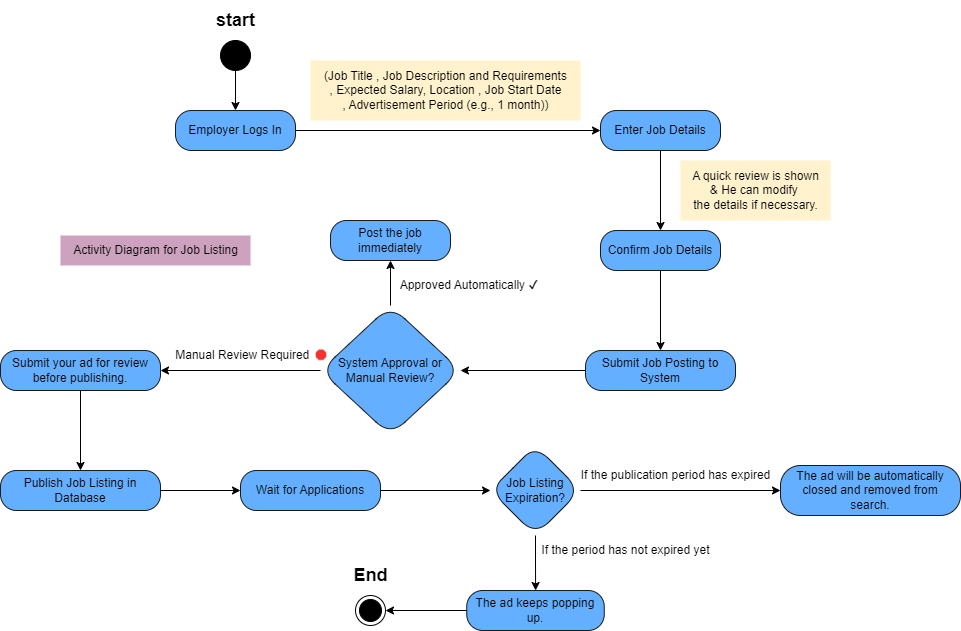

The diagram above was exported from draw.io. Its source (the exported page's mxGraphModel, read from the mxfile embedded in the PNG):
<mxGraphModel dx="1290" dy="522" grid="1" gridSize="10" guides="1" tooltips="1" connect="1" arrows="1" fold="1" page="1" pageScale="1" pageWidth="850" pageHeight="1100" math="0" shadow="0">
  <root>
    <mxCell id="0" />
    <mxCell id="1" parent="0" />
    <mxCell id="9FETw1WkowwIAPCad_1S-1" value="" style="ellipse;fillColor=strokeColor;html=1;" parent="1" vertex="1">
      <mxGeometry x="370" y="50" width="30" height="30" as="geometry" />
    </mxCell>
    <mxCell id="9FETw1WkowwIAPCad_1S-2" value="&lt;b&gt;&lt;font style=&quot;font-size: 18px;&quot;&gt;start&lt;/font&gt;&lt;/b&gt;" style="text;html=1;align=center;verticalAlign=middle;resizable=0;points=[];autosize=1;strokeColor=none;fillColor=none;" parent="1" vertex="1">
      <mxGeometry x="355" y="10" width="60" height="40" as="geometry" />
    </mxCell>
    <mxCell id="9FETw1WkowwIAPCad_1S-6" value="" style="edgeStyle=orthogonalEdgeStyle;rounded=0;orthogonalLoop=1;jettySize=auto;html=1;" parent="1" source="9FETw1WkowwIAPCad_1S-3" target="9FETw1WkowwIAPCad_1S-5" edge="1">
      <mxGeometry relative="1" as="geometry" />
    </mxCell>
    <mxCell id="9FETw1WkowwIAPCad_1S-3" value="Employer Logs In" style="rounded=1;whiteSpace=wrap;html=1;arcSize=40;fontColor=#000000;fillColor=#64AFFF;strokeColor=#1A1A1A;" parent="1" vertex="1">
      <mxGeometry x="325" y="120" width="120" height="40" as="geometry" />
    </mxCell>
    <mxCell id="9FETw1WkowwIAPCad_1S-9" value="" style="edgeStyle=orthogonalEdgeStyle;rounded=0;orthogonalLoop=1;jettySize=auto;html=1;" parent="1" source="9FETw1WkowwIAPCad_1S-5" target="9FETw1WkowwIAPCad_1S-8" edge="1">
      <mxGeometry relative="1" as="geometry" />
    </mxCell>
    <mxCell id="9FETw1WkowwIAPCad_1S-5" value="Enter Job Details" style="rounded=1;whiteSpace=wrap;html=1;arcSize=40;fontColor=#000000;fillColor=#64AFFF;strokeColor=#1A1A1A;" parent="1" vertex="1">
      <mxGeometry x="750" y="120" width="120" height="40" as="geometry" />
    </mxCell>
    <mxCell id="9FETw1WkowwIAPCad_1S-7" value="(&lt;span style=&quot;background-color: transparent;&quot;&gt;Job Title ,&amp;nbsp;&lt;/span&gt;&lt;span style=&quot;background-color: transparent; color: light-dark(rgb(0, 0, 0), rgb(255, 255, 255));&quot;&gt;Job Description and Requirements&lt;/span&gt;&lt;div&gt;, Expected Salary,&amp;nbsp;&lt;span style=&quot;background-color: transparent; color: light-dark(rgb(0, 0, 0), rgb(255, 255, 255));&quot;&gt;Location ,&amp;nbsp;&lt;/span&gt;&lt;span style=&quot;background-color: transparent; color: light-dark(rgb(0, 0, 0), rgb(255, 255, 255));&quot;&gt;Job Start Date&lt;/span&gt;&lt;/div&gt;&lt;span style=&quot;background-color: transparent;&quot;&gt;, Advertisement Period (e.g., 1 month)&lt;/span&gt;)" style="text;html=1;align=center;verticalAlign=middle;resizable=0;points=[];autosize=1;strokeColor=none;fillColor=#FFF2CC;" parent="1" vertex="1">
      <mxGeometry x="460" y="70" width="270" height="60" as="geometry" />
    </mxCell>
    <mxCell id="9FETw1WkowwIAPCad_1S-12" value="" style="edgeStyle=orthogonalEdgeStyle;rounded=0;orthogonalLoop=1;jettySize=auto;html=1;" parent="1" source="9FETw1WkowwIAPCad_1S-8" target="9FETw1WkowwIAPCad_1S-11" edge="1">
      <mxGeometry relative="1" as="geometry" />
    </mxCell>
    <mxCell id="9FETw1WkowwIAPCad_1S-8" value="Confirm Job Details" style="rounded=1;whiteSpace=wrap;html=1;arcSize=40;fontColor=#000000;fillColor=#64AFFF;strokeColor=#1A1A1A;" parent="1" vertex="1">
      <mxGeometry x="750" y="240" width="120" height="40" as="geometry" />
    </mxCell>
    <mxCell id="9FETw1WkowwIAPCad_1S-10" value="A quick review is shown&lt;div&gt;&amp;amp;&amp;nbsp;He can modify&amp;nbsp;&lt;/div&gt;&lt;div&gt;the details if necessary.&lt;/div&gt;" style="text;html=1;align=center;verticalAlign=middle;resizable=0;points=[];autosize=1;strokeColor=none;fillColor=#FFF2CC;" parent="1" vertex="1">
      <mxGeometry x="830" y="170" width="150" height="60" as="geometry" />
    </mxCell>
    <mxCell id="9FETw1WkowwIAPCad_1S-16" value="" style="edgeStyle=orthogonalEdgeStyle;rounded=0;orthogonalLoop=1;jettySize=auto;html=1;" parent="1" source="9FETw1WkowwIAPCad_1S-11" target="9FETw1WkowwIAPCad_1S-15" edge="1">
      <mxGeometry relative="1" as="geometry" />
    </mxCell>
    <mxCell id="9FETw1WkowwIAPCad_1S-11" value="Submit Job Posting to System" style="rounded=1;whiteSpace=wrap;html=1;arcSize=40;fontColor=#000000;fillColor=#64AFFF;strokeColor=#1A1A1A;" parent="1" vertex="1">
      <mxGeometry x="735" y="360" width="150" height="40" as="geometry" />
    </mxCell>
    <mxCell id="9FETw1WkowwIAPCad_1S-18" value="" style="edgeStyle=orthogonalEdgeStyle;rounded=0;orthogonalLoop=1;jettySize=auto;html=1;" parent="1" source="9FETw1WkowwIAPCad_1S-15" target="9FETw1WkowwIAPCad_1S-17" edge="1">
      <mxGeometry relative="1" as="geometry" />
    </mxCell>
    <mxCell id="9FETw1WkowwIAPCad_1S-21" value="" style="edgeStyle=orthogonalEdgeStyle;rounded=0;orthogonalLoop=1;jettySize=auto;html=1;" parent="1" source="9FETw1WkowwIAPCad_1S-15" target="9FETw1WkowwIAPCad_1S-20" edge="1">
      <mxGeometry relative="1" as="geometry" />
    </mxCell>
    <mxCell id="9FETw1WkowwIAPCad_1S-15" value="System Approval or Manual Review?" style="rhombus;whiteSpace=wrap;html=1;fillColor=#64AFFF;strokeColor=#1A1A1A;fontColor=#000000;rounded=1;arcSize=40;" parent="1" vertex="1">
      <mxGeometry x="470" y="315" width="140" height="130" as="geometry" />
    </mxCell>
    <mxCell id="9FETw1WkowwIAPCad_1S-17" value="Post the job immediately" style="whiteSpace=wrap;html=1;fillColor=#64AFFF;strokeColor=#1A1A1A;fontColor=#000000;rounded=1;arcSize=40;" parent="1" vertex="1">
      <mxGeometry x="480" y="230" width="120" height="40" as="geometry" />
    </mxCell>
    <mxCell id="9FETw1WkowwIAPCad_1S-19" value="Approved Automatically ✔&amp;nbsp;" style="text;html=1;align=center;verticalAlign=middle;resizable=0;points=[];autosize=1;strokeColor=none;fillColor=none;" parent="1" vertex="1">
      <mxGeometry x="535" y="280" width="170" height="30" as="geometry" />
    </mxCell>
    <mxCell id="9FETw1WkowwIAPCad_1S-24" value="" style="edgeStyle=orthogonalEdgeStyle;rounded=0;orthogonalLoop=1;jettySize=auto;html=1;" parent="1" source="9FETw1WkowwIAPCad_1S-20" target="9FETw1WkowwIAPCad_1S-23" edge="1">
      <mxGeometry relative="1" as="geometry" />
    </mxCell>
    <mxCell id="9FETw1WkowwIAPCad_1S-20" value="Submit your ad for review before publishing." style="whiteSpace=wrap;html=1;fillColor=#64AFFF;strokeColor=#1A1A1A;fontColor=#000000;rounded=1;arcSize=40;" parent="1" vertex="1">
      <mxGeometry x="150" y="360" width="160" height="40" as="geometry" />
    </mxCell>
    <mxCell id="9FETw1WkowwIAPCad_1S-22" value="&amp;nbsp;Manual Review Required 🛑" style="text;html=1;align=center;verticalAlign=middle;resizable=0;points=[];autosize=1;strokeColor=none;fillColor=none;" parent="1" vertex="1">
      <mxGeometry x="310" y="350" width="180" height="30" as="geometry" />
    </mxCell>
    <mxCell id="9FETw1WkowwIAPCad_1S-26" value="" style="edgeStyle=orthogonalEdgeStyle;rounded=0;orthogonalLoop=1;jettySize=auto;html=1;" parent="1" source="9FETw1WkowwIAPCad_1S-23" target="9FETw1WkowwIAPCad_1S-25" edge="1">
      <mxGeometry relative="1" as="geometry" />
    </mxCell>
    <mxCell id="9FETw1WkowwIAPCad_1S-23" value="Publish Job Listing in Database" style="whiteSpace=wrap;html=1;fillColor=#64AFFF;strokeColor=#1A1A1A;fontColor=#000000;rounded=1;arcSize=40;" parent="1" vertex="1">
      <mxGeometry x="150" y="480" width="160" height="40" as="geometry" />
    </mxCell>
    <mxCell id="9FETw1WkowwIAPCad_1S-28" value="" style="edgeStyle=orthogonalEdgeStyle;rounded=0;orthogonalLoop=1;jettySize=auto;html=1;" parent="1" source="9FETw1WkowwIAPCad_1S-25" target="9FETw1WkowwIAPCad_1S-27" edge="1">
      <mxGeometry relative="1" as="geometry" />
    </mxCell>
    <mxCell id="9FETw1WkowwIAPCad_1S-25" value="Wait for Applications" style="whiteSpace=wrap;html=1;fillColor=#64AFFF;strokeColor=#1A1A1A;fontColor=#000000;rounded=1;arcSize=40;" parent="1" vertex="1">
      <mxGeometry x="390" y="480" width="140" height="40" as="geometry" />
    </mxCell>
    <mxCell id="9FETw1WkowwIAPCad_1S-30" value="" style="edgeStyle=orthogonalEdgeStyle;rounded=0;orthogonalLoop=1;jettySize=auto;html=1;" parent="1" source="9FETw1WkowwIAPCad_1S-27" target="9FETw1WkowwIAPCad_1S-29" edge="1">
      <mxGeometry relative="1" as="geometry" />
    </mxCell>
    <mxCell id="9FETw1WkowwIAPCad_1S-33" value="" style="edgeStyle=orthogonalEdgeStyle;rounded=0;orthogonalLoop=1;jettySize=auto;html=1;" parent="1" source="9FETw1WkowwIAPCad_1S-27" target="9FETw1WkowwIAPCad_1S-32" edge="1">
      <mxGeometry relative="1" as="geometry" />
    </mxCell>
    <mxCell id="9FETw1WkowwIAPCad_1S-27" value="Job Listing Expiration?" style="rhombus;whiteSpace=wrap;html=1;fillColor=#64AFFF;strokeColor=#1A1A1A;fontColor=#000000;rounded=1;arcSize=40;" parent="1" vertex="1">
      <mxGeometry x="640" y="455" width="90" height="90" as="geometry" />
    </mxCell>
    <mxCell id="9FETw1WkowwIAPCad_1S-29" value="The ad will be automatically closed and removed from search." style="whiteSpace=wrap;html=1;fillColor=#64AFFF;strokeColor=#1A1A1A;fontColor=#000000;rounded=1;arcSize=40;" parent="1" vertex="1">
      <mxGeometry x="930" y="475" width="180" height="50" as="geometry" />
    </mxCell>
    <mxCell id="9FETw1WkowwIAPCad_1S-31" value="If the publication period has expired" style="text;html=1;align=center;verticalAlign=middle;resizable=0;points=[];autosize=1;strokeColor=none;fillColor=none;" parent="1" vertex="1">
      <mxGeometry x="720" y="470" width="210" height="30" as="geometry" />
    </mxCell>
    <mxCell id="9FETw1WkowwIAPCad_1S-32" value="The ad keeps popping up." style="whiteSpace=wrap;html=1;fillColor=#64AFFF;strokeColor=#1A1A1A;fontColor=#000000;rounded=1;arcSize=40;" parent="1" vertex="1">
      <mxGeometry x="616.25" y="600" width="137.5" height="40" as="geometry" />
    </mxCell>
    <mxCell id="9FETw1WkowwIAPCad_1S-34" value="If the period has not expired yet" style="text;html=1;align=center;verticalAlign=middle;resizable=0;points=[];autosize=1;strokeColor=none;fillColor=none;" parent="1" vertex="1">
      <mxGeometry x="680" y="545" width="190" height="30" as="geometry" />
    </mxCell>
    <mxCell id="9FETw1WkowwIAPCad_1S-37" value="" style="ellipse;html=1;shape=endState;fillColor=strokeColor;" parent="1" vertex="1">
      <mxGeometry x="505" y="605" width="30" height="30" as="geometry" />
    </mxCell>
    <mxCell id="9FETw1WkowwIAPCad_1S-38" value="" style="endArrow=classic;html=1;rounded=0;exitX=0;exitY=0.5;exitDx=0;exitDy=0;entryX=1;entryY=0.5;entryDx=0;entryDy=0;" parent="1" source="9FETw1WkowwIAPCad_1S-32" target="9FETw1WkowwIAPCad_1S-37" edge="1">
      <mxGeometry width="50" height="50" relative="1" as="geometry">
        <mxPoint x="450" y="450" as="sourcePoint" />
        <mxPoint x="500" y="400" as="targetPoint" />
      </mxGeometry>
    </mxCell>
    <mxCell id="9FETw1WkowwIAPCad_1S-39" value="" style="endArrow=classic;html=1;rounded=0;exitX=0.5;exitY=1;exitDx=0;exitDy=0;entryX=0.5;entryY=0;entryDx=0;entryDy=0;" parent="1" source="9FETw1WkowwIAPCad_1S-1" target="9FETw1WkowwIAPCad_1S-3" edge="1">
      <mxGeometry width="50" height="50" relative="1" as="geometry">
        <mxPoint x="450" y="150" as="sourcePoint" />
        <mxPoint x="500" y="100" as="targetPoint" />
      </mxGeometry>
    </mxCell>
    <mxCell id="9FETw1WkowwIAPCad_1S-40" value="Activity Diagram for Job Listing" style="text;html=1;align=center;verticalAlign=middle;resizable=0;points=[];autosize=1;strokeColor=none;fillColor=#CDA2BE;" parent="1" vertex="1">
      <mxGeometry x="210" y="245" width="190" height="30" as="geometry" />
    </mxCell>
    <mxCell id="gn4wjGYFYfrJGJ1m3hIz-1" value="&lt;b&gt;&lt;font style=&quot;font-size: 18px;&quot;&gt;End&lt;/font&gt;&lt;/b&gt;" style="text;html=1;align=center;verticalAlign=middle;resizable=0;points=[];autosize=1;strokeColor=none;fillColor=none;" vertex="1" parent="1">
      <mxGeometry x="490" y="565" width="60" height="40" as="geometry" />
    </mxCell>
  </root>
</mxGraphModel>